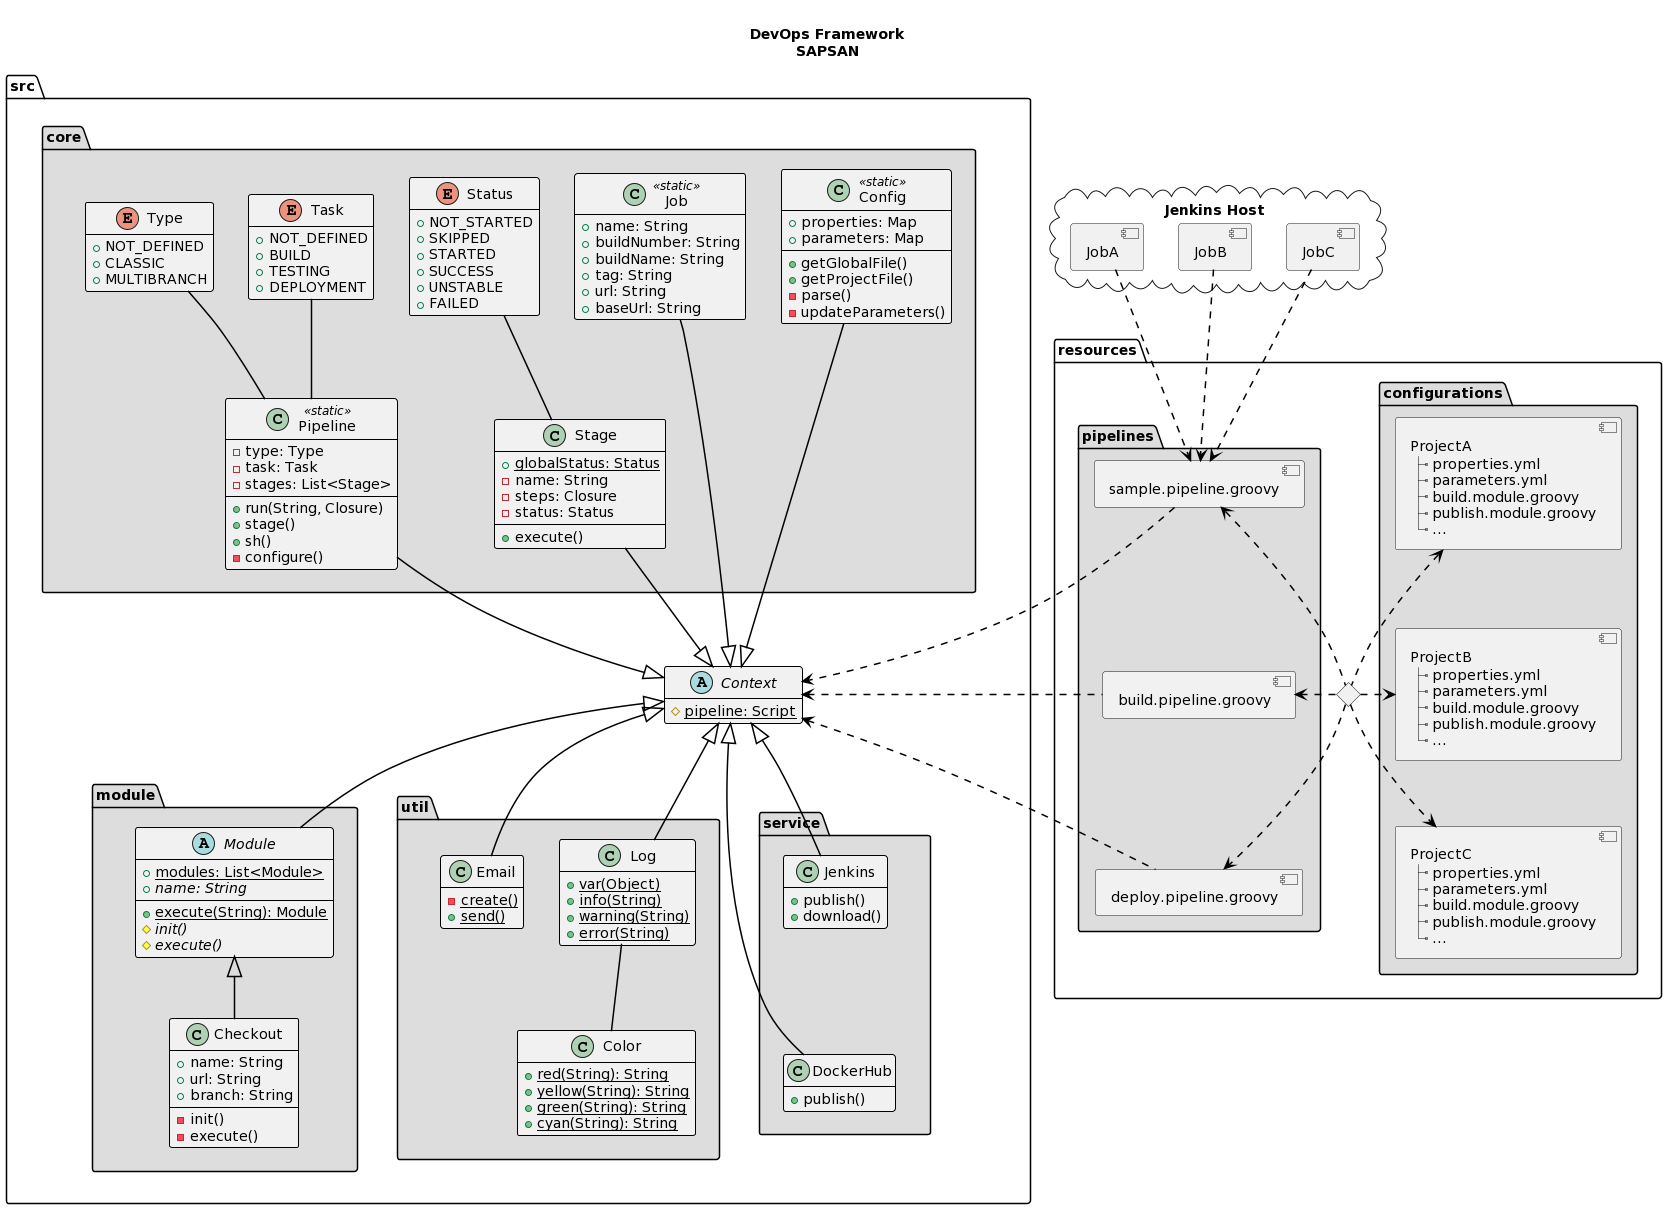

The diagram above was rendered by PlantUML. Its source (embedded in the PNG):
@startuml
' https://plantuml.com/ru/class-diagram

title \nDevOps Framework\nSAPSAN

skinparam {
    background white
    arrowColor black
    arrowThickness 1.5

    classBorderColor black
    classBorderThickness 1

'    groupInheritance 2
'    linetype polyline
'    linetype ortho
'    ClassHeaderBackgroundColor #e0ffff
}

set namespaceSeparator ::
allowmixing
hide empty methods
hide empty fields

namespace src {
    abstract class Context {
        {static} #pipeline: Script
    }
}

package src::core #DDDDDD {

    class Pipeline << static >> {
        -type: Type
        -task: Task
        -stages: List<Stage>
        ---
        +run(String, Closure)
        +stage()
        +sh()
        -configure()
    }

    class Job << static >> {
        +name: String
        +buildNumber: String
        +buildName: String
        +tag: String
        +url: String
        +baseUrl: String
    }

    class Config << static >> {
        +properties: Map
        +parameters: Map
        ---
        +getGlobalFile()
        +getProjectFile()
        -parse()
        -updateParameters()
    }

    class Stage {
        {static} +globalStatus: Status
        -name: String
        -steps: Closure
        -status: Status
        ---
        +execute()
    }

    enum Type {
        +NOT_DEFINED
        +CLASSIC
        +MULTIBRANCH
    }

    enum Task {
        +NOT_DEFINED
        +BUILD
        +TESTING
        +DEPLOYMENT
    }

    enum Status {
        +NOT_STARTED
        +SKIPPED
        +STARTED
        +SUCCESS
        +UNSTABLE
        +FAILED
    }

'    Pipeline *- Stage : 1..*
    Pipeline -up- Task
    Pipeline -up- Type
    Stage -up- Status
    Job -[hidden]up Status
}

package src::module #DDDDDD {
    abstract class Module {
        {static} +modules: List<Module>
        {abstract} +name: String
        ---
        {static} +execute(String): Module
        {abstract} #init()
        {abstract} #execute()
    }

    class Checkout {
        +name: String
        +url: String
        +branch: String
        ---
        -init()
        -execute()
    }

    Module <|-- Checkout
}

package src::service #DDDDDD {
    class Jenkins {
        +publish()
        +download()
    }

    class DockerHub {
        +publish()
    }

    Jenkins -[hidden]- DockerHub
}

package src::util #DDDDDD {
    class Color {
        {static} +red(String): String
        {static} +yellow(String): String
        {static} +green(String): String
        {static} +cyan(String): String
    }

    class Log {
        {static} +var(Object)
        {static} +info(String)
        {static} +warning(String)
        {static} +error(String)
    }

    class Email {
        {static} -create()
        {static} +send()
    }

    Log -- Color
}

package resources {

    package configurations #DDDDDD {
        component projectA [
            ProjectA
            |_ properties.yml
            |_ parameters.yml
            |_ build.module.groovy
            |_ publish.module.groovy
            |_ ...
        ]

        component projectB [
            ProjectB
            |_ properties.yml
            |_ parameters.yml
            |_ build.module.groovy
            |_ publish.module.groovy
            |_ ...
        ]

        component projectC [
            ProjectC
            |_ properties.yml
            |_ parameters.yml
            |_ build.module.groovy
            |_ publish.module.groovy
            |_ ...
        ]

        projectA -[hidden]- projectB
        projectB -[hidden]- projectC
    }

    package pipelines #DDDDDD {
        component pipelineA [
             sample.pipeline.groovy
        ]
        component pipelineB [
             build.pipeline.groovy
        ]
        component pipelineC [
             deploy.pipeline.groovy
        ]
        pipelineA -[hidden]- pipelineB
        pipelineB -[hidden]- pipelineC
    }

    diamond Choice

    pipelineA <.d Choice
    pipelineB <.r Choice
    pipelineC <.u Choice

    Choice .u> projectA
    Choice .r> projectB
    Choice .d> projectC
}

cloud "Jenkins Host" {
    component JobA
    component JobB
    component JobC

    JobA .[hidden]r. JobB
    JobB .[hidden]r. JobC

    JobA ..> pipelineA
    JobB ..> pipelineA
    JobC ..> pipelineA
}

Pipeline --|> Context
Job --|> Context
Config --|> Context
Stage --|> Context

Context <|-- Module
Context <|-- Log
Context <|-- Email
Context <|- Jenkins
Context <|- DockerHub

Context <.up pipelineA
Context <.r pipelineB
Context <.d pipelineC

core -[hidden]--- module
core -[hidden]--- util
core -[hidden]--- service
util -[hidden]left- module
@enduml